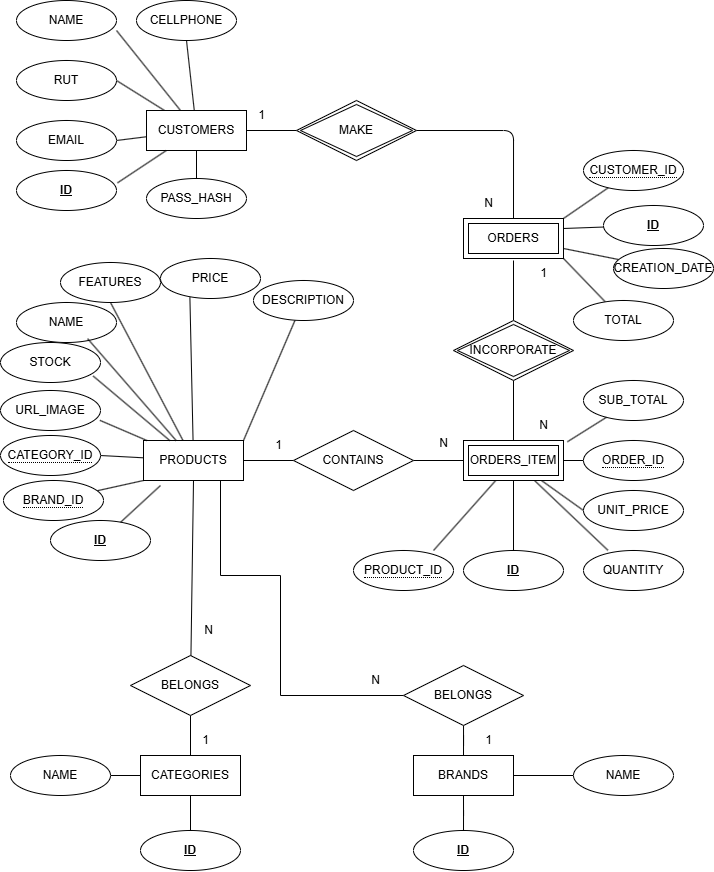

The diagram above was exported from draw.io. Its source (the exported page's mxGraphModel, read from the mxfile embedded in the PNG):
<mxGraphModel dx="952" dy="1712" grid="1" gridSize="10" guides="1" tooltips="1" connect="1" arrows="1" fold="1" page="1" pageScale="1" pageWidth="827" pageHeight="1169" math="0" shadow="0">
  <root>
    <mxCell id="0" />
    <mxCell id="1" parent="0" />
    <mxCell id="u_whz0YH9tqECkrR41r9-1" edge="1" parent="1" source="u_whz0YH9tqECkrR41r9-4" style="edgeStyle=none;html=1;entryX=1;entryY=0.5;entryDx=0;entryDy=0;endArrow=none;endFill=0;" target="u_whz0YH9tqECkrR41r9-11">
      <mxGeometry relative="1" as="geometry" />
    </mxCell>
    <mxCell id="u_whz0YH9tqECkrR41r9-2" edge="1" parent="1" source="u_whz0YH9tqECkrR41r9-4" style="edgeStyle=none;html=1;entryX=0.5;entryY=1;entryDx=0;entryDy=0;endArrow=none;endFill=0;" target="u_whz0YH9tqECkrR41r9-13">
      <mxGeometry relative="1" as="geometry" />
    </mxCell>
    <mxCell id="u_whz0YH9tqECkrR41r9-3" edge="1" parent="1" source="u_whz0YH9tqECkrR41r9-4" style="edgeStyle=none;html=1;entryX=1;entryY=0.5;entryDx=0;entryDy=0;endArrow=none;endFill=0;" target="u_whz0YH9tqECkrR41r9-14">
      <mxGeometry relative="1" as="geometry" />
    </mxCell>
    <mxCell id="u_whz0YH9tqECkrR41r9-4" parent="1" style="whiteSpace=wrap;html=1;align=center;" value="CUSTOMERS" vertex="1">
      <mxGeometry height="40" width="100" x="146" y="-1055" as="geometry" />
    </mxCell>
    <mxCell id="u_whz0YH9tqECkrR41r9-5" edge="1" parent="1" source="u_whz0YH9tqECkrR41r9-7" style="edgeStyle=none;html=1;entryX=1;entryY=0.5;entryDx=0;entryDy=0;endArrow=none;endFill=0;" target="u_whz0YH9tqECkrR41r9-18">
      <mxGeometry relative="1" as="geometry" />
    </mxCell>
    <mxCell id="u_whz0YH9tqECkrR41r9-6" edge="1" parent="1" source="u_whz0YH9tqECkrR41r9-7" style="edgeStyle=none;html=1;entryX=0.5;entryY=0;entryDx=0;entryDy=0;endArrow=none;endFill=0;" target="u_whz0YH9tqECkrR41r9-46">
      <mxGeometry relative="1" as="geometry" />
    </mxCell>
    <mxCell id="u_whz0YH9tqECkrR41r9-7" parent="1" style="whiteSpace=wrap;html=1;align=center;" value="CATEGORIES" vertex="1">
      <mxGeometry height="40" width="100" x="140" y="-410" as="geometry" />
    </mxCell>
    <mxCell id="u_whz0YH9tqECkrR41r9-8" edge="1" parent="1" source="u_whz0YH9tqECkrR41r9-10" style="rounded=0;orthogonalLoop=1;jettySize=auto;html=1;entryX=0.5;entryY=1;entryDx=0;entryDy=0;endArrow=none;endFill=0;" target="u_whz0YH9tqECkrR41r9-69">
      <mxGeometry relative="1" as="geometry" />
    </mxCell>
    <mxCell id="u_whz0YH9tqECkrR41r9-9" edge="1" parent="1" source="u_whz0YH9tqECkrR41r9-10" style="rounded=0;orthogonalLoop=1;jettySize=auto;html=1;entryX=1;entryY=0.5;entryDx=0;entryDy=0;endArrow=none;endFill=0;" target="u_whz0YH9tqECkrR41r9-61">
      <mxGeometry relative="1" as="geometry" />
    </mxCell>
    <mxCell id="C7mnaHA2-qRZvN0TBCht-8" edge="1" parent="1" source="u_whz0YH9tqECkrR41r9-10" style="edgeStyle=orthogonalEdgeStyle;rounded=0;orthogonalLoop=1;jettySize=auto;html=1;entryX=0;entryY=0.5;entryDx=0;entryDy=0;endArrow=none;endFill=0;" target="C7mnaHA2-qRZvN0TBCht-6">
      <mxGeometry relative="1" as="geometry">
        <Array as="points">
          <mxPoint x="220" y="-590" />
          <mxPoint x="280" y="-590" />
          <mxPoint x="280" y="-470" />
        </Array>
      </mxGeometry>
    </mxCell>
    <mxCell id="u_whz0YH9tqECkrR41r9-10" parent="1" style="whiteSpace=wrap;html=1;align=center;" value="PRODUCTS" vertex="1">
      <mxGeometry height="40" width="100" x="143" y="-725" as="geometry" />
    </mxCell>
    <mxCell id="u_whz0YH9tqECkrR41r9-11" parent="1" style="ellipse;whiteSpace=wrap;html=1;align=center;" value="RUT" vertex="1">
      <mxGeometry height="40" width="100" x="16" y="-1105" as="geometry" />
    </mxCell>
    <mxCell id="u_whz0YH9tqECkrR41r9-12" parent="1" style="ellipse;whiteSpace=wrap;html=1;align=center;" value="NAME" vertex="1">
      <mxGeometry height="40" width="100" x="16" y="-1165" as="geometry" />
    </mxCell>
    <mxCell id="u_whz0YH9tqECkrR41r9-13" parent="1" style="ellipse;whiteSpace=wrap;html=1;align=center;" value="CELLPHONE" vertex="1">
      <mxGeometry height="40" width="100" x="136" y="-1165" as="geometry" />
    </mxCell>
    <mxCell id="u_whz0YH9tqECkrR41r9-14" parent="1" style="ellipse;whiteSpace=wrap;html=1;align=center;" value="EMAIL" vertex="1">
      <mxGeometry height="40" width="100" x="16" y="-1045" as="geometry" />
    </mxCell>
    <mxCell id="u_whz0YH9tqECkrR41r9-15" edge="1" parent="1" source="u_whz0YH9tqECkrR41r9-4" style="edgeStyle=none;html=1;entryX=1;entryY=0.75;entryDx=0;entryDy=0;entryPerimeter=0;endArrow=none;endFill=0;" target="u_whz0YH9tqECkrR41r9-12">
      <mxGeometry relative="1" as="geometry" />
    </mxCell>
    <mxCell id="u_whz0YH9tqECkrR41r9-16" parent="1" style="ellipse;whiteSpace=wrap;html=1;align=center;" value="PRICE" vertex="1">
      <mxGeometry height="40" width="100" x="160" y="-907" as="geometry" />
    </mxCell>
    <mxCell id="u_whz0YH9tqECkrR41r9-17" parent="1" style="ellipse;whiteSpace=wrap;html=1;align=center;" value="NAME" vertex="1">
      <mxGeometry height="40" width="100" x="16" y="-863" as="geometry" />
    </mxCell>
    <mxCell id="u_whz0YH9tqECkrR41r9-18" parent="1" style="ellipse;whiteSpace=wrap;html=1;align=center;" value="NAME" vertex="1">
      <mxGeometry height="40" width="100" x="10" y="-410" as="geometry" />
    </mxCell>
    <mxCell id="u_whz0YH9tqECkrR41r9-19" edge="1" parent="1" source="u_whz0YH9tqECkrR41r9-38" style="edgeStyle=none;html=1;entryX=1;entryY=0.5;entryDx=0;entryDy=0;endArrow=none;endFill=0;exitX=0;exitY=0.5;exitDx=0;exitDy=0;" target="u_whz0YH9tqECkrR41r9-4">
      <mxGeometry relative="1" as="geometry">
        <mxPoint x="293" y="-925" as="sourcePoint" />
      </mxGeometry>
    </mxCell>
    <mxCell id="u_whz0YH9tqECkrR41r9-20" edge="1" parent="1" source="u_whz0YH9tqECkrR41r9-38" style="edgeStyle=orthogonalEdgeStyle;html=1;exitX=1;exitY=0.5;exitDx=0;exitDy=0;entryX=0.5;entryY=0;entryDx=0;entryDy=0;endArrow=none;endFill=0;" target="u_whz0YH9tqECkrR41r9-39">
      <mxGeometry relative="1" as="geometry">
        <mxPoint x="413" y="-925" as="sourcePoint" />
        <mxPoint x="463" y="-925" as="targetPoint" />
      </mxGeometry>
    </mxCell>
    <mxCell id="u_whz0YH9tqECkrR41r9-21" parent="1" style="text;html=1;align=center;verticalAlign=middle;resizable=0;points=[];autosize=1;strokeColor=none;fillColor=none;" value="1" vertex="1">
      <mxGeometry height="30" width="30" x="246" y="-1065" as="geometry" />
    </mxCell>
    <mxCell id="u_whz0YH9tqECkrR41r9-22" parent="1" style="text;html=1;align=center;verticalAlign=middle;resizable=0;points=[];autosize=1;strokeColor=none;fillColor=none;" value="N" vertex="1">
      <mxGeometry height="30" width="30" x="473" y="-977" as="geometry" />
    </mxCell>
    <mxCell id="u_whz0YH9tqECkrR41r9-23" edge="1" parent="1" source="u_whz0YH9tqECkrR41r9-25" style="edgeStyle=none;html=1;entryX=0.5;entryY=1;entryDx=0;entryDy=0;endArrow=none;endFill=0;" target="u_whz0YH9tqECkrR41r9-10">
      <mxGeometry relative="1" as="geometry" />
    </mxCell>
    <mxCell id="u_whz0YH9tqECkrR41r9-24" edge="1" parent="1" source="u_whz0YH9tqECkrR41r9-25" style="edgeStyle=none;html=1;entryX=0.5;entryY=0;entryDx=0;entryDy=0;endArrow=none;endFill=0;" target="u_whz0YH9tqECkrR41r9-7">
      <mxGeometry relative="1" as="geometry" />
    </mxCell>
    <mxCell id="u_whz0YH9tqECkrR41r9-25" parent="1" style="shape=rhombus;perimeter=rhombusPerimeter;whiteSpace=wrap;html=1;align=center;" value="BELONGS" vertex="1">
      <mxGeometry height="60" width="120" x="130" y="-510" as="geometry" />
    </mxCell>
    <mxCell id="u_whz0YH9tqECkrR41r9-26" parent="1" style="text;html=1;align=center;verticalAlign=middle;resizable=0;points=[];autosize=1;strokeColor=none;fillColor=none;" value="1" vertex="1">
      <mxGeometry height="30" width="30" x="190" y="-440" as="geometry" />
    </mxCell>
    <mxCell id="u_whz0YH9tqECkrR41r9-27" parent="1" style="text;html=1;align=center;verticalAlign=middle;resizable=0;points=[];autosize=1;strokeColor=none;fillColor=none;" value="N" vertex="1">
      <mxGeometry height="30" width="30" x="193" y="-550" as="geometry" />
    </mxCell>
    <mxCell id="u_whz0YH9tqECkrR41r9-28" edge="1" parent="1" style="edgeStyle=none;html=1;endArrow=none;endFill=0;" target="u_whz0YH9tqECkrR41r9-44">
      <mxGeometry relative="1" as="geometry">
        <mxPoint x="513" y="-685" as="sourcePoint" />
      </mxGeometry>
    </mxCell>
    <mxCell id="u_whz0YH9tqECkrR41r9-29" edge="1" parent="1" style="edgeStyle=none;html=1;entryX=0.5;entryY=0;entryDx=0;entryDy=0;endArrow=none;endFill=0;">
      <mxGeometry relative="1" as="geometry">
        <mxPoint x="513" y="-785" as="sourcePoint" />
        <mxPoint x="513" y="-725" as="targetPoint" />
      </mxGeometry>
    </mxCell>
    <mxCell id="u_whz0YH9tqECkrR41r9-30" edge="1" parent="1" style="edgeStyle=none;html=1;entryX=0.5;entryY=1;entryDx=0;entryDy=0;endArrow=none;endFill=0;">
      <mxGeometry relative="1" as="geometry">
        <mxPoint x="513" y="-845" as="sourcePoint" />
        <mxPoint x="513" y="-905" as="targetPoint" />
      </mxGeometry>
    </mxCell>
    <mxCell id="u_whz0YH9tqECkrR41r9-31" parent="1" style="text;html=1;align=center;verticalAlign=middle;resizable=0;points=[];autosize=1;strokeColor=none;fillColor=none;" value="1" vertex="1">
      <mxGeometry height="30" width="30" x="528" y="-907" as="geometry" />
    </mxCell>
    <mxCell id="u_whz0YH9tqECkrR41r9-32" parent="1" style="text;html=1;align=center;verticalAlign=middle;resizable=0;points=[];autosize=1;strokeColor=none;fillColor=none;" value="N" vertex="1">
      <mxGeometry height="30" width="30" x="528" y="-755" as="geometry" />
    </mxCell>
    <mxCell id="u_whz0YH9tqECkrR41r9-33" edge="1" parent="1" source="u_whz0YH9tqECkrR41r9-35" style="edgeStyle=none;html=1;entryX=0;entryY=0.5;entryDx=0;entryDy=0;endArrow=none;endFill=0;">
      <mxGeometry relative="1" as="geometry">
        <mxPoint x="463" y="-705" as="targetPoint" />
      </mxGeometry>
    </mxCell>
    <mxCell id="u_whz0YH9tqECkrR41r9-34" edge="1" parent="1" source="u_whz0YH9tqECkrR41r9-35" style="edgeStyle=none;html=1;entryX=1;entryY=0.5;entryDx=0;entryDy=0;endArrow=none;endFill=0;" target="u_whz0YH9tqECkrR41r9-10">
      <mxGeometry relative="1" as="geometry" />
    </mxCell>
    <mxCell id="u_whz0YH9tqECkrR41r9-35" parent="1" style="shape=rhombus;perimeter=rhombusPerimeter;whiteSpace=wrap;html=1;align=center;" value="CONTAINS" vertex="1">
      <mxGeometry height="60" width="120" x="293" y="-735" as="geometry" />
    </mxCell>
    <mxCell id="u_whz0YH9tqECkrR41r9-36" parent="1" style="text;html=1;align=center;verticalAlign=middle;resizable=0;points=[];autosize=1;strokeColor=none;fillColor=none;" value="1" vertex="1">
      <mxGeometry height="30" width="30" x="263" y="-735" as="geometry" />
    </mxCell>
    <mxCell id="u_whz0YH9tqECkrR41r9-37" parent="1" style="text;html=1;align=center;verticalAlign=middle;resizable=0;points=[];autosize=1;strokeColor=none;fillColor=none;" value="N" vertex="1">
      <mxGeometry height="30" width="30" x="428" y="-737" as="geometry" />
    </mxCell>
    <mxCell id="u_whz0YH9tqECkrR41r9-38" parent="1" style="shape=rhombus;double=1;perimeter=rhombusPerimeter;whiteSpace=wrap;html=1;align=center;" value="&lt;span style=&quot;color: rgb(0, 0, 0);&quot;&gt;MAKE&lt;/span&gt;" vertex="1">
      <mxGeometry height="60" width="120" x="296" y="-1065" as="geometry" />
    </mxCell>
    <mxCell id="u_whz0YH9tqECkrR41r9-39" parent="1" style="shape=ext;margin=3;double=1;whiteSpace=wrap;html=1;align=center;" value="&lt;span style=&quot;color: rgb(0, 0, 0);&quot;&gt;ORDERS&lt;/span&gt;" vertex="1">
      <mxGeometry height="40" width="100" x="463" y="-947" as="geometry" />
    </mxCell>
    <mxCell id="u_whz0YH9tqECkrR41r9-40" parent="1" style="ellipse;whiteSpace=wrap;html=1;align=center;fontStyle=5" value="ID" vertex="1">
      <mxGeometry height="40" width="100" x="16" y="-995" as="geometry" />
    </mxCell>
    <mxCell id="u_whz0YH9tqECkrR41r9-41" edge="1" parent="1" source="u_whz0YH9tqECkrR41r9-4" style="edgeStyle=none;html=1;entryX=1.01;entryY=0.309;entryDx=0;entryDy=0;entryPerimeter=0;endArrow=none;endFill=0;" target="u_whz0YH9tqECkrR41r9-40">
      <mxGeometry relative="1" as="geometry" />
    </mxCell>
    <mxCell id="u_whz0YH9tqECkrR41r9-42" edge="1" parent="1" source="u_whz0YH9tqECkrR41r9-43" style="edgeStyle=none;html=1;entryX=1;entryY=0.25;entryDx=0;entryDy=0;endArrow=none;endFill=0;" target="u_whz0YH9tqECkrR41r9-39">
      <mxGeometry relative="1" as="geometry" />
    </mxCell>
    <mxCell id="u_whz0YH9tqECkrR41r9-43" parent="1" style="ellipse;whiteSpace=wrap;html=1;align=center;fontStyle=5" value="ID" vertex="1">
      <mxGeometry height="40" width="100" x="603" y="-960" as="geometry" />
    </mxCell>
    <mxCell id="u_whz0YH9tqECkrR41r9-44" parent="1" style="ellipse;whiteSpace=wrap;html=1;align=center;fontStyle=5" value="ID" vertex="1">
      <mxGeometry height="40" width="100" x="463" y="-615" as="geometry" />
    </mxCell>
    <mxCell id="u_whz0YH9tqECkrR41r9-45" parent="1" style="ellipse;whiteSpace=wrap;html=1;align=center;fontStyle=5" value="ID" vertex="1">
      <mxGeometry height="40" width="100" x="50" y="-645" as="geometry" />
    </mxCell>
    <mxCell id="u_whz0YH9tqECkrR41r9-46" parent="1" style="ellipse;whiteSpace=wrap;html=1;align=center;fontStyle=5" value="ID" vertex="1">
      <mxGeometry height="40" width="100" x="140" y="-335" as="geometry" />
    </mxCell>
    <mxCell id="u_whz0YH9tqECkrR41r9-47" edge="1" parent="1" source="u_whz0YH9tqECkrR41r9-48" style="edgeStyle=none;html=1;entryX=1;entryY=1;entryDx=0;entryDy=0;endArrow=none;endFill=0;" target="u_whz0YH9tqECkrR41r9-39">
      <mxGeometry relative="1" as="geometry" />
    </mxCell>
    <mxCell id="u_whz0YH9tqECkrR41r9-48" parent="1" style="ellipse;whiteSpace=wrap;html=1;align=center;" value="TOTAL" vertex="1">
      <mxGeometry height="40" width="100" x="573" y="-865" as="geometry" />
    </mxCell>
    <mxCell id="u_whz0YH9tqECkrR41r9-49" edge="1" parent="1" source="u_whz0YH9tqECkrR41r9-50" style="edgeStyle=none;html=1;entryX=1;entryY=0.75;entryDx=0;entryDy=0;endArrow=none;endFill=0;" target="u_whz0YH9tqECkrR41r9-39">
      <mxGeometry relative="1" as="geometry" />
    </mxCell>
    <mxCell id="u_whz0YH9tqECkrR41r9-50" parent="1" style="ellipse;whiteSpace=wrap;html=1;align=center;" value="CREATION_DATE" vertex="1">
      <mxGeometry height="40" width="100" x="613" y="-917" as="geometry" />
    </mxCell>
    <mxCell id="u_whz0YH9tqECkrR41r9-51" parent="1" style="ellipse;whiteSpace=wrap;html=1;align=center;" value="QUANTITY" vertex="1">
      <mxGeometry height="40" width="100" x="583" y="-615" as="geometry" />
    </mxCell>
    <mxCell id="u_whz0YH9tqECkrR41r9-52" edge="1" parent="1" style="edgeStyle=none;html=1;entryX=0.244;entryY=-0.006;entryDx=0;entryDy=0;entryPerimeter=0;endArrow=none;endFill=0;" target="u_whz0YH9tqECkrR41r9-51">
      <mxGeometry relative="1" as="geometry">
        <mxPoint x="534.033868092692" y="-685" as="sourcePoint" />
      </mxGeometry>
    </mxCell>
    <mxCell id="u_whz0YH9tqECkrR41r9-53" edge="1" parent="1" source="u_whz0YH9tqECkrR41r9-54" style="edgeStyle=none;html=1;endArrow=none;endFill=0;exitX=0;exitY=0.5;exitDx=0;exitDy=0;">
      <mxGeometry relative="1" as="geometry">
        <mxPoint x="583" y="-705" as="sourcePoint" />
        <mxPoint x="541" y="-685" as="targetPoint" />
      </mxGeometry>
    </mxCell>
    <mxCell id="u_whz0YH9tqECkrR41r9-54" parent="1" style="ellipse;whiteSpace=wrap;html=1;align=center;" value="UNIT_PRICE" vertex="1">
      <mxGeometry height="40" width="100" x="583" y="-675" as="geometry" />
    </mxCell>
    <mxCell id="u_whz0YH9tqECkrR41r9-55" edge="1" parent="1" source="u_whz0YH9tqECkrR41r9-56" style="edgeStyle=none;html=1;entryX=1;entryY=0;entryDx=0;entryDy=0;endArrow=none;endFill=0;" target="u_whz0YH9tqECkrR41r9-39">
      <mxGeometry relative="1" as="geometry" />
    </mxCell>
    <mxCell id="u_whz0YH9tqECkrR41r9-56" parent="1" style="ellipse;whiteSpace=wrap;html=1;align=center;" value="&lt;span style=&quot;border-bottom: 1px dotted&quot;&gt;CUSTOMER_ID&lt;/span&gt;" vertex="1">
      <mxGeometry height="40" width="100" x="583" y="-1015" as="geometry" />
    </mxCell>
    <mxCell id="u_whz0YH9tqECkrR41r9-57" edge="1" parent="1" source="u_whz0YH9tqECkrR41r9-58" style="edgeStyle=none;html=1;entryX=1;entryY=0.5;entryDx=0;entryDy=0;endArrow=none;endFill=0;">
      <mxGeometry relative="1" as="geometry">
        <mxPoint x="563" y="-705" as="targetPoint" />
      </mxGeometry>
    </mxCell>
    <mxCell id="u_whz0YH9tqECkrR41r9-58" parent="1" style="ellipse;whiteSpace=wrap;html=1;align=center;" value="&lt;span style=&quot;border-bottom: 1px dotted&quot;&gt;ORDER_ID&lt;/span&gt;" vertex="1">
      <mxGeometry height="40" width="100" x="583" y="-725" as="geometry" />
    </mxCell>
    <mxCell id="u_whz0YH9tqECkrR41r9-59" parent="1" style="ellipse;whiteSpace=wrap;html=1;align=center;" value="&lt;span style=&quot;border-bottom: 1px dotted&quot;&gt;PRODUCT_ID&lt;/span&gt;" vertex="1">
      <mxGeometry height="40" width="100" x="353" y="-615" as="geometry" />
    </mxCell>
    <mxCell id="u_whz0YH9tqECkrR41r9-60" edge="1" parent="1" style="edgeStyle=none;html=1;entryX=0.8;entryY=0;entryDx=0;entryDy=0;entryPerimeter=0;endArrow=none;endFill=0;" target="u_whz0YH9tqECkrR41r9-59">
      <mxGeometry relative="1" as="geometry">
        <mxPoint x="495.2222222222222" y="-685" as="sourcePoint" />
      </mxGeometry>
    </mxCell>
    <mxCell id="u_whz0YH9tqECkrR41r9-61" parent="1" style="ellipse;whiteSpace=wrap;html=1;align=center;" value="&lt;span style=&quot;border-bottom: 1px dotted&quot;&gt;CATEGORY_ID&lt;/span&gt;" vertex="1">
      <mxGeometry height="40" width="100" y="-730" as="geometry" />
    </mxCell>
    <mxCell id="u_whz0YH9tqECkrR41r9-62" edge="1" parent="1" source="u_whz0YH9tqECkrR41r9-63" style="edgeStyle=none;html=1;entryX=0.5;entryY=1;entryDx=0;entryDy=0;endArrow=none;endFill=0;" target="u_whz0YH9tqECkrR41r9-4">
      <mxGeometry relative="1" as="geometry" />
    </mxCell>
    <mxCell id="u_whz0YH9tqECkrR41r9-63" parent="1" style="ellipse;whiteSpace=wrap;html=1;align=center;" value="PASS_HASH" vertex="1">
      <mxGeometry height="40" width="100" x="146" y="-987" as="geometry" />
    </mxCell>
    <mxCell id="u_whz0YH9tqECkrR41r9-64" parent="1" style="shape=rhombus;double=1;perimeter=rhombusPerimeter;whiteSpace=wrap;html=1;align=center;" value="&lt;span style=&quot;color: rgb(0, 0, 0);&quot;&gt;INCORPORATE&lt;/span&gt;" vertex="1">
      <mxGeometry height="60" width="120" x="453" y="-845" as="geometry" />
    </mxCell>
    <mxCell id="u_whz0YH9tqECkrR41r9-65" parent="1" style="shape=ext;margin=3;double=1;whiteSpace=wrap;html=1;align=center;" value="&lt;span style=&quot;color: rgb(0, 0, 0);&quot;&gt;ORDERS_ITEM&lt;/span&gt;" vertex="1">
      <mxGeometry height="40" width="100" x="463" y="-725" as="geometry" />
    </mxCell>
    <mxCell id="u_whz0YH9tqECkrR41r9-66" parent="1" style="ellipse;whiteSpace=wrap;html=1;align=center;" value="SUB_TOTAL" vertex="1">
      <mxGeometry height="40" width="100" x="583" y="-785" as="geometry" />
    </mxCell>
    <mxCell id="u_whz0YH9tqECkrR41r9-67" edge="1" parent="1" source="u_whz0YH9tqECkrR41r9-66" style="edgeStyle=none;html=1;entryX=1.039;entryY=0.032;entryDx=0;entryDy=0;entryPerimeter=0;endArrow=none;endFill=0;" target="u_whz0YH9tqECkrR41r9-65">
      <mxGeometry relative="1" as="geometry" />
    </mxCell>
    <mxCell id="u_whz0YH9tqECkrR41r9-68" parent="1" style="ellipse;whiteSpace=wrap;html=1;align=center;" value="URL_IMAGE" vertex="1">
      <mxGeometry height="40" width="100" y="-775" as="geometry" />
    </mxCell>
    <mxCell id="u_whz0YH9tqECkrR41r9-69" parent="1" style="ellipse;whiteSpace=wrap;html=1;align=center;" value="FEATURES" vertex="1">
      <mxGeometry height="40" width="100" x="60" y="-903" as="geometry" />
    </mxCell>
    <mxCell id="u_whz0YH9tqECkrR41r9-70" parent="1" style="ellipse;whiteSpace=wrap;html=1;align=center;" value="STOCK" vertex="1">
      <mxGeometry height="40" width="100" y="-823" as="geometry" />
    </mxCell>
    <mxCell id="u_whz0YH9tqECkrR41r9-72" edge="1" parent="1" source="u_whz0YH9tqECkrR41r9-10" style="rounded=0;orthogonalLoop=1;jettySize=auto;html=1;entryX=0.294;entryY=0.975;entryDx=0;entryDy=0;entryPerimeter=0;endArrow=none;endFill=0;" target="u_whz0YH9tqECkrR41r9-16">
      <mxGeometry relative="1" as="geometry" />
    </mxCell>
    <mxCell id="u_whz0YH9tqECkrR41r9-73" edge="1" parent="1" source="u_whz0YH9tqECkrR41r9-10" style="rounded=0;orthogonalLoop=1;jettySize=auto;html=1;entryX=0.711;entryY=0.904;entryDx=0;entryDy=0;entryPerimeter=0;endArrow=none;endFill=0;" target="u_whz0YH9tqECkrR41r9-17">
      <mxGeometry relative="1" as="geometry" />
    </mxCell>
    <mxCell id="u_whz0YH9tqECkrR41r9-74" edge="1" parent="1" source="u_whz0YH9tqECkrR41r9-10" style="rounded=0;orthogonalLoop=1;jettySize=auto;html=1;entryX=0.927;entryY=0.839;entryDx=0;entryDy=0;entryPerimeter=0;endArrow=none;endFill=0;" target="u_whz0YH9tqECkrR41r9-70">
      <mxGeometry relative="1" as="geometry" />
    </mxCell>
    <mxCell id="u_whz0YH9tqECkrR41r9-75" edge="1" parent="1" source="u_whz0YH9tqECkrR41r9-10" style="rounded=0;orthogonalLoop=1;jettySize=auto;html=1;entryX=0.994;entryY=0.746;entryDx=0;entryDy=0;entryPerimeter=0;endArrow=none;endFill=0;" target="u_whz0YH9tqECkrR41r9-68">
      <mxGeometry relative="1" as="geometry" />
    </mxCell>
    <mxCell id="C7mnaHA2-qRZvN0TBCht-19" edge="1" parent="1" source="u_whz0YH9tqECkrR41r9-78" style="rounded=0;orthogonalLoop=1;jettySize=auto;html=1;entryX=1;entryY=0;entryDx=0;entryDy=0;endArrow=none;endFill=0;" target="u_whz0YH9tqECkrR41r9-10">
      <mxGeometry relative="1" as="geometry" />
    </mxCell>
    <mxCell id="u_whz0YH9tqECkrR41r9-78" parent="1" style="ellipse;whiteSpace=wrap;html=1;align=center;" value="DESCRIPTION" vertex="1">
      <mxGeometry height="40" width="100" x="253" y="-885" as="geometry" />
    </mxCell>
    <mxCell id="C7mnaHA2-qRZvN0TBCht-10" edge="1" parent="1" source="C7mnaHA2-qRZvN0TBCht-3" style="edgeStyle=orthogonalEdgeStyle;rounded=0;orthogonalLoop=1;jettySize=auto;html=1;entryX=0;entryY=0.5;entryDx=0;entryDy=0;endArrow=none;endFill=0;" target="C7mnaHA2-qRZvN0TBCht-4">
      <mxGeometry relative="1" as="geometry" />
    </mxCell>
    <mxCell id="C7mnaHA2-qRZvN0TBCht-3" parent="1" style="whiteSpace=wrap;html=1;align=center;" value="BRANDS" vertex="1">
      <mxGeometry height="40" width="100" x="413" y="-410" as="geometry" />
    </mxCell>
    <mxCell id="C7mnaHA2-qRZvN0TBCht-4" parent="1" style="ellipse;whiteSpace=wrap;html=1;align=center;" value="NAME" vertex="1">
      <mxGeometry height="40" width="100" x="573" y="-410" as="geometry" />
    </mxCell>
    <mxCell id="C7mnaHA2-qRZvN0TBCht-9" edge="1" parent="1" source="C7mnaHA2-qRZvN0TBCht-5" style="edgeStyle=orthogonalEdgeStyle;rounded=0;orthogonalLoop=1;jettySize=auto;html=1;entryX=0.5;entryY=1;entryDx=0;entryDy=0;endArrow=none;endFill=0;" target="C7mnaHA2-qRZvN0TBCht-3">
      <mxGeometry relative="1" as="geometry" />
    </mxCell>
    <mxCell id="C7mnaHA2-qRZvN0TBCht-5" parent="1" style="ellipse;whiteSpace=wrap;html=1;align=center;fontStyle=5" value="ID" vertex="1">
      <mxGeometry height="40" width="100" x="413" y="-335" as="geometry" />
    </mxCell>
    <mxCell id="C7mnaHA2-qRZvN0TBCht-11" edge="1" parent="1" source="C7mnaHA2-qRZvN0TBCht-6" style="edgeStyle=orthogonalEdgeStyle;rounded=0;orthogonalLoop=1;jettySize=auto;html=1;entryX=0.5;entryY=0;entryDx=0;entryDy=0;endArrow=none;endFill=0;" target="C7mnaHA2-qRZvN0TBCht-3">
      <mxGeometry relative="1" as="geometry" />
    </mxCell>
    <mxCell id="C7mnaHA2-qRZvN0TBCht-6" parent="1" style="shape=rhombus;perimeter=rhombusPerimeter;whiteSpace=wrap;html=1;align=center;" value="BELONGS" vertex="1">
      <mxGeometry height="60" width="120" x="403" y="-500" as="geometry" />
    </mxCell>
    <mxCell id="C7mnaHA2-qRZvN0TBCht-12" parent="1" style="text;html=1;align=center;verticalAlign=middle;resizable=0;points=[];autosize=1;strokeColor=none;fillColor=none;" value="N" vertex="1">
      <mxGeometry height="30" width="30" x="360" y="-500" as="geometry" />
    </mxCell>
    <mxCell id="C7mnaHA2-qRZvN0TBCht-13" parent="1" style="text;html=1;align=center;verticalAlign=middle;resizable=0;points=[];autosize=1;strokeColor=none;fillColor=none;" value="1" vertex="1">
      <mxGeometry height="30" width="30" x="473" y="-440" as="geometry" />
    </mxCell>
    <mxCell id="C7mnaHA2-qRZvN0TBCht-17" edge="1" parent="1" source="C7mnaHA2-qRZvN0TBCht-15" style="rounded=0;orthogonalLoop=1;jettySize=auto;html=1;entryX=0;entryY=1;entryDx=0;entryDy=0;endArrow=none;endFill=0;" target="u_whz0YH9tqECkrR41r9-10">
      <mxGeometry relative="1" as="geometry" />
    </mxCell>
    <mxCell id="C7mnaHA2-qRZvN0TBCht-15" parent="1" style="ellipse;whiteSpace=wrap;html=1;align=center;" value="&lt;span style=&quot;border-bottom: 1px dotted&quot;&gt;BRAND_ID&lt;/span&gt;" vertex="1">
      <mxGeometry height="40" width="100" x="3" y="-685" as="geometry" />
    </mxCell>
    <mxCell id="C7mnaHA2-qRZvN0TBCht-18" edge="1" parent="1" source="u_whz0YH9tqECkrR41r9-45" style="rounded=0;orthogonalLoop=1;jettySize=auto;html=1;entryX=0.17;entryY=1.125;entryDx=0;entryDy=0;entryPerimeter=0;endArrow=none;endFill=0;" target="u_whz0YH9tqECkrR41r9-10">
      <mxGeometry relative="1" as="geometry" />
    </mxCell>
  </root>
</mxGraphModel>